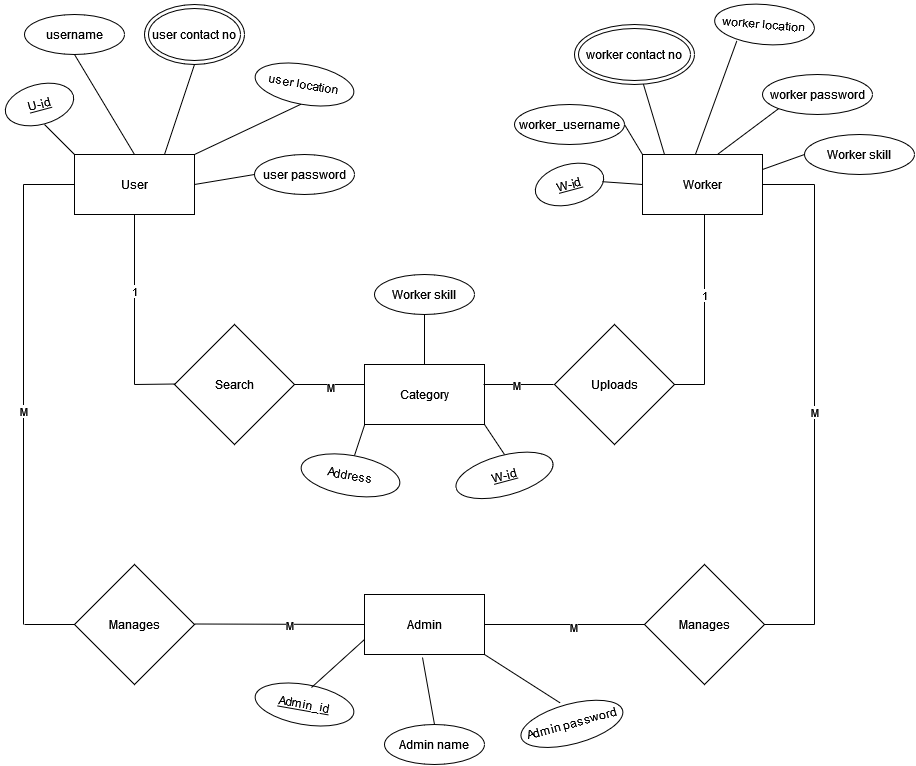

The diagram above was exported from draw.io. Its source (the exported page's mxGraphModel, read from the mxfile embedded in the PNG):
<mxGraphModel dx="1313" dy="698" grid="1" gridSize="10" guides="1" tooltips="1" connect="1" arrows="1" fold="1" page="1" pageScale="1" pageWidth="850" pageHeight="1100" math="0" shadow="0">
  <root>
    <mxCell id="0" />
    <mxCell id="1" parent="0" />
    <mxCell id="2QCZqiVdRkSYd6ESpf6i-2" value="User" style="rounded=0;whiteSpace=wrap;html=1;" vertex="1" parent="1">
      <mxGeometry x="90" y="210" width="120" height="60" as="geometry" />
    </mxCell>
    <mxCell id="2QCZqiVdRkSYd6ESpf6i-3" value="Category" style="rounded=0;whiteSpace=wrap;html=1;" vertex="1" parent="1">
      <mxGeometry x="380" y="420" width="120" height="60" as="geometry" />
    </mxCell>
    <mxCell id="2QCZqiVdRkSYd6ESpf6i-4" value="Worker" style="rounded=0;whiteSpace=wrap;html=1;" vertex="1" parent="1">
      <mxGeometry x="658" y="210" width="120" height="60" as="geometry" />
    </mxCell>
    <mxCell id="2QCZqiVdRkSYd6ESpf6i-5" value="Admin" style="rounded=0;whiteSpace=wrap;html=1;" vertex="1" parent="1">
      <mxGeometry x="380" y="650" width="120" height="60" as="geometry" />
    </mxCell>
    <mxCell id="2QCZqiVdRkSYd6ESpf6i-6" value="Search" style="rhombus;whiteSpace=wrap;html=1;" vertex="1" parent="1">
      <mxGeometry x="190" y="380" width="120" height="120" as="geometry" />
    </mxCell>
    <mxCell id="2QCZqiVdRkSYd6ESpf6i-7" value="Uploads" style="rhombus;whiteSpace=wrap;html=1;" vertex="1" parent="1">
      <mxGeometry x="570" y="380" width="120" height="120" as="geometry" />
    </mxCell>
    <mxCell id="2QCZqiVdRkSYd6ESpf6i-8" value="Manages" style="rhombus;whiteSpace=wrap;html=1;" vertex="1" parent="1">
      <mxGeometry x="90" y="620" width="120" height="120" as="geometry" />
    </mxCell>
    <mxCell id="2QCZqiVdRkSYd6ESpf6i-9" value="Manages" style="rhombus;whiteSpace=wrap;html=1;" vertex="1" parent="1">
      <mxGeometry x="660" y="620" width="120" height="120" as="geometry" />
    </mxCell>
    <mxCell id="2QCZqiVdRkSYd6ESpf6i-12" value="" style="endArrow=none;html=1;rounded=0;" edge="1" parent="1">
      <mxGeometry width="50" height="50" relative="1" as="geometry">
        <mxPoint x="150" y="440" as="sourcePoint" />
        <mxPoint x="150" y="270" as="targetPoint" />
      </mxGeometry>
    </mxCell>
    <mxCell id="2QCZqiVdRkSYd6ESpf6i-28" value="1" style="edgeLabel;html=1;align=center;verticalAlign=middle;resizable=0;points=[];" vertex="1" connectable="0" parent="2QCZqiVdRkSYd6ESpf6i-12">
      <mxGeometry x="0.1059" y="-1" relative="1" as="geometry">
        <mxPoint x="-2" as="offset" />
      </mxGeometry>
    </mxCell>
    <mxCell id="2QCZqiVdRkSYd6ESpf6i-13" value="" style="endArrow=none;html=1;rounded=0;" edge="1" parent="1">
      <mxGeometry width="50" height="50" relative="1" as="geometry">
        <mxPoint x="150" y="440" as="sourcePoint" />
        <mxPoint x="191" y="439.5" as="targetPoint" />
      </mxGeometry>
    </mxCell>
    <mxCell id="2QCZqiVdRkSYd6ESpf6i-14" value="" style="endArrow=none;html=1;rounded=0;exitX=1;exitY=0.5;exitDx=0;exitDy=0;" edge="1" parent="1" source="2QCZqiVdRkSYd6ESpf6i-6">
      <mxGeometry width="50" height="50" relative="1" as="geometry">
        <mxPoint x="240" y="620" as="sourcePoint" />
        <mxPoint x="380" y="440" as="targetPoint" />
      </mxGeometry>
    </mxCell>
    <mxCell id="2QCZqiVdRkSYd6ESpf6i-29" value="M" style="edgeLabel;html=1;align=center;verticalAlign=middle;resizable=0;points=[];" vertex="1" connectable="0" parent="2QCZqiVdRkSYd6ESpf6i-14">
      <mxGeometry y="-2" relative="1" as="geometry">
        <mxPoint as="offset" />
      </mxGeometry>
    </mxCell>
    <mxCell id="2QCZqiVdRkSYd6ESpf6i-16" value="" style="endArrow=none;html=1;rounded=0;exitX=1;exitY=0.5;exitDx=0;exitDy=0;" edge="1" parent="1">
      <mxGeometry width="50" height="50" relative="1" as="geometry">
        <mxPoint x="499" y="440" as="sourcePoint" />
        <mxPoint x="569" y="440" as="targetPoint" />
      </mxGeometry>
    </mxCell>
    <mxCell id="2QCZqiVdRkSYd6ESpf6i-31" value="M" style="edgeLabel;html=1;align=center;verticalAlign=middle;resizable=0;points=[];" vertex="1" connectable="0" parent="2QCZqiVdRkSYd6ESpf6i-16">
      <mxGeometry x="-0.0857" relative="1" as="geometry">
        <mxPoint as="offset" />
      </mxGeometry>
    </mxCell>
    <mxCell id="2QCZqiVdRkSYd6ESpf6i-18" value="" style="endArrow=none;html=1;rounded=0;" edge="1" parent="1">
      <mxGeometry width="50" height="50" relative="1" as="geometry">
        <mxPoint x="690" y="440" as="sourcePoint" />
        <mxPoint x="720" y="440" as="targetPoint" />
      </mxGeometry>
    </mxCell>
    <mxCell id="2QCZqiVdRkSYd6ESpf6i-19" value="" style="endArrow=none;html=1;rounded=0;" edge="1" parent="1">
      <mxGeometry width="50" height="50" relative="1" as="geometry">
        <mxPoint x="720" y="440" as="sourcePoint" />
        <mxPoint x="720" y="270" as="targetPoint" />
      </mxGeometry>
    </mxCell>
    <mxCell id="2QCZqiVdRkSYd6ESpf6i-30" value="1" style="edgeLabel;html=1;align=center;verticalAlign=middle;resizable=0;points=[];" vertex="1" connectable="0" parent="2QCZqiVdRkSYd6ESpf6i-19">
      <mxGeometry x="0.0588" relative="1" as="geometry">
        <mxPoint x="-1" as="offset" />
      </mxGeometry>
    </mxCell>
    <mxCell id="2QCZqiVdRkSYd6ESpf6i-20" value="" style="endArrow=none;html=1;rounded=0;" edge="1" parent="1">
      <mxGeometry width="50" height="50" relative="1" as="geometry">
        <mxPoint x="40" y="680" as="sourcePoint" />
        <mxPoint x="90" y="680" as="targetPoint" />
      </mxGeometry>
    </mxCell>
    <mxCell id="2QCZqiVdRkSYd6ESpf6i-21" value="" style="endArrow=none;html=1;rounded=0;" edge="1" parent="1">
      <mxGeometry width="50" height="50" relative="1" as="geometry">
        <mxPoint x="780" y="680" as="sourcePoint" />
        <mxPoint x="830" y="680" as="targetPoint" />
      </mxGeometry>
    </mxCell>
    <mxCell id="2QCZqiVdRkSYd6ESpf6i-22" value="" style="endArrow=none;html=1;rounded=0;" edge="1" parent="1">
      <mxGeometry width="50" height="50" relative="1" as="geometry">
        <mxPoint x="39" y="240" as="sourcePoint" />
        <mxPoint x="90" y="240" as="targetPoint" />
      </mxGeometry>
    </mxCell>
    <mxCell id="2QCZqiVdRkSYd6ESpf6i-23" value="" style="endArrow=none;html=1;rounded=0;" edge="1" parent="1">
      <mxGeometry width="50" height="50" relative="1" as="geometry">
        <mxPoint x="778" y="240" as="sourcePoint" />
        <mxPoint x="830" y="240" as="targetPoint" />
      </mxGeometry>
    </mxCell>
    <mxCell id="2QCZqiVdRkSYd6ESpf6i-24" value="" style="endArrow=none;html=1;rounded=0;" edge="1" parent="1">
      <mxGeometry width="50" height="50" relative="1" as="geometry">
        <mxPoint x="39" y="240" as="sourcePoint" />
        <mxPoint x="39" y="680" as="targetPoint" />
      </mxGeometry>
    </mxCell>
    <mxCell id="2QCZqiVdRkSYd6ESpf6i-34" value="M" style="edgeLabel;html=1;align=center;verticalAlign=middle;resizable=0;points=[];" vertex="1" connectable="0" parent="2QCZqiVdRkSYd6ESpf6i-24">
      <mxGeometry x="0.0273" y="-1" relative="1" as="geometry">
        <mxPoint as="offset" />
      </mxGeometry>
    </mxCell>
    <mxCell id="2QCZqiVdRkSYd6ESpf6i-25" value="" style="endArrow=none;html=1;rounded=0;" edge="1" parent="1">
      <mxGeometry width="50" height="50" relative="1" as="geometry">
        <mxPoint x="830" y="240" as="sourcePoint" />
        <mxPoint x="830" y="680" as="targetPoint" />
      </mxGeometry>
    </mxCell>
    <mxCell id="2QCZqiVdRkSYd6ESpf6i-35" value="M" style="edgeLabel;html=1;align=center;verticalAlign=middle;resizable=0;points=[];" vertex="1" connectable="0" parent="2QCZqiVdRkSYd6ESpf6i-25">
      <mxGeometry x="0.0318" y="2" relative="1" as="geometry">
        <mxPoint x="-3" as="offset" />
      </mxGeometry>
    </mxCell>
    <mxCell id="2QCZqiVdRkSYd6ESpf6i-26" value="" style="endArrow=none;html=1;rounded=0;entryX=0;entryY=0.5;entryDx=0;entryDy=0;" edge="1" parent="1" target="2QCZqiVdRkSYd6ESpf6i-5">
      <mxGeometry width="50" height="50" relative="1" as="geometry">
        <mxPoint x="210" y="679.5" as="sourcePoint" />
        <mxPoint x="280" y="679.5" as="targetPoint" />
      </mxGeometry>
    </mxCell>
    <mxCell id="2QCZqiVdRkSYd6ESpf6i-32" value="M" style="edgeLabel;html=1;align=center;verticalAlign=middle;resizable=0;points=[];" vertex="1" connectable="0" parent="2QCZqiVdRkSYd6ESpf6i-26">
      <mxGeometry x="0.1177" y="-1" relative="1" as="geometry">
        <mxPoint as="offset" />
      </mxGeometry>
    </mxCell>
    <mxCell id="2QCZqiVdRkSYd6ESpf6i-27" value="" style="endArrow=none;html=1;rounded=0;entryX=0;entryY=0.5;entryDx=0;entryDy=0;exitX=1;exitY=0.5;exitDx=0;exitDy=0;" edge="1" parent="1" source="2QCZqiVdRkSYd6ESpf6i-5" target="2QCZqiVdRkSYd6ESpf6i-9">
      <mxGeometry width="50" height="50" relative="1" as="geometry">
        <mxPoint x="470" y="680" as="sourcePoint" />
        <mxPoint x="520" y="630" as="targetPoint" />
      </mxGeometry>
    </mxCell>
    <mxCell id="2QCZqiVdRkSYd6ESpf6i-33" value="M" style="edgeLabel;html=1;align=center;verticalAlign=middle;resizable=0;points=[];" vertex="1" connectable="0" parent="2QCZqiVdRkSYd6ESpf6i-27">
      <mxGeometry x="0.1" y="-2" relative="1" as="geometry">
        <mxPoint as="offset" />
      </mxGeometry>
    </mxCell>
    <mxCell id="2QCZqiVdRkSYd6ESpf6i-38" value="&lt;u&gt;W-id&lt;/u&gt;" style="ellipse;whiteSpace=wrap;html=1;rotation=-15;direction=west;" vertex="1" parent="1">
      <mxGeometry x="470" y="510.87" width="100" height="40" as="geometry" />
    </mxCell>
    <mxCell id="2QCZqiVdRkSYd6ESpf6i-40" value="Address" style="ellipse;whiteSpace=wrap;html=1;rotation=10;" vertex="1" parent="1">
      <mxGeometry x="316" y="510.87" width="100" height="40" as="geometry" />
    </mxCell>
    <mxCell id="2QCZqiVdRkSYd6ESpf6i-42" value="Worker skill " style="ellipse;whiteSpace=wrap;html=1;rotation=0;" vertex="1" parent="1">
      <mxGeometry x="390" y="330" width="100" height="40" as="geometry" />
    </mxCell>
    <mxCell id="2QCZqiVdRkSYd6ESpf6i-43" value="&lt;u&gt;U-id&lt;/u&gt;" style="ellipse;whiteSpace=wrap;html=1;rotation=-15;" vertex="1" parent="1">
      <mxGeometry x="20" y="140" width="70" height="40" as="geometry" />
    </mxCell>
    <mxCell id="2QCZqiVdRkSYd6ESpf6i-44" value="username" style="ellipse;whiteSpace=wrap;html=1;rotation=0;" vertex="1" parent="1">
      <mxGeometry x="40.00000000000003" y="70" width="100" height="40" as="geometry" />
    </mxCell>
    <mxCell id="2QCZqiVdRkSYd6ESpf6i-46" value="user contact no" style="ellipse;shape=doubleEllipse;whiteSpace=wrap;html=1;" vertex="1" parent="1">
      <mxGeometry x="160" y="60" width="100" height="60" as="geometry" />
    </mxCell>
    <mxCell id="2QCZqiVdRkSYd6ESpf6i-48" value="user location" style="ellipse;whiteSpace=wrap;html=1;rotation=10;" vertex="1" parent="1">
      <mxGeometry x="270" y="120" width="100" height="40" as="geometry" />
    </mxCell>
    <mxCell id="2QCZqiVdRkSYd6ESpf6i-49" value="user password" style="ellipse;whiteSpace=wrap;html=1;rotation=0;" vertex="1" parent="1">
      <mxGeometry x="270" y="210" width="100" height="40" as="geometry" />
    </mxCell>
    <mxCell id="2QCZqiVdRkSYd6ESpf6i-50" value="" style="endArrow=none;html=1;rounded=0;exitX=0;exitY=0;exitDx=0;exitDy=0;" edge="1" parent="1" source="2QCZqiVdRkSYd6ESpf6i-2">
      <mxGeometry width="50" height="50" relative="1" as="geometry">
        <mxPoint x="10" y="230" as="sourcePoint" />
        <mxPoint x="60" y="180" as="targetPoint" />
      </mxGeometry>
    </mxCell>
    <mxCell id="2QCZqiVdRkSYd6ESpf6i-51" value="" style="endArrow=none;html=1;rounded=0;exitX=0.5;exitY=0;exitDx=0;exitDy=0;entryX=0.5;entryY=1;entryDx=0;entryDy=0;" edge="1" parent="1" source="2QCZqiVdRkSYd6ESpf6i-2" target="2QCZqiVdRkSYd6ESpf6i-44">
      <mxGeometry width="50" height="50" relative="1" as="geometry">
        <mxPoint x="139" y="197" as="sourcePoint" />
        <mxPoint x="109" y="167" as="targetPoint" />
      </mxGeometry>
    </mxCell>
    <mxCell id="2QCZqiVdRkSYd6ESpf6i-52" value="" style="endArrow=none;html=1;rounded=0;exitX=0.75;exitY=0;exitDx=0;exitDy=0;entryX=0.5;entryY=1;entryDx=0;entryDy=0;" edge="1" parent="1" source="2QCZqiVdRkSYd6ESpf6i-2" target="2QCZqiVdRkSYd6ESpf6i-46">
      <mxGeometry width="50" height="50" relative="1" as="geometry">
        <mxPoint x="180" y="171" as="sourcePoint" />
        <mxPoint x="150" y="141" as="targetPoint" />
      </mxGeometry>
    </mxCell>
    <mxCell id="2QCZqiVdRkSYd6ESpf6i-53" value="" style="endArrow=none;html=1;rounded=0;exitX=0;exitY=0.5;exitDx=0;exitDy=0;entryX=1;entryY=0.5;entryDx=0;entryDy=0;" edge="1" parent="1" source="2QCZqiVdRkSYd6ESpf6i-49" target="2QCZqiVdRkSYd6ESpf6i-2">
      <mxGeometry width="50" height="50" relative="1" as="geometry">
        <mxPoint x="252" y="211" as="sourcePoint" />
        <mxPoint x="222" y="181" as="targetPoint" />
      </mxGeometry>
    </mxCell>
    <mxCell id="2QCZqiVdRkSYd6ESpf6i-54" value="" style="endArrow=none;html=1;rounded=0;exitX=1;exitY=0;exitDx=0;exitDy=0;entryX=0.5;entryY=1;entryDx=0;entryDy=0;" edge="1" parent="1" source="2QCZqiVdRkSYd6ESpf6i-2" target="2QCZqiVdRkSYd6ESpf6i-48">
      <mxGeometry width="50" height="50" relative="1" as="geometry">
        <mxPoint x="260" y="190" as="sourcePoint" />
        <mxPoint x="230" y="160" as="targetPoint" />
      </mxGeometry>
    </mxCell>
    <mxCell id="2QCZqiVdRkSYd6ESpf6i-56" value="&lt;u&gt;W-id&lt;/u&gt;" style="ellipse;whiteSpace=wrap;html=1;rotation=-15;" vertex="1" parent="1">
      <mxGeometry x="550" y="220" width="70" height="40" as="geometry" />
    </mxCell>
    <mxCell id="2QCZqiVdRkSYd6ESpf6i-57" value="worker_username" style="ellipse;whiteSpace=wrap;html=1;rotation=0;" vertex="1" parent="1">
      <mxGeometry x="530" y="160" width="110" height="40" as="geometry" />
    </mxCell>
    <mxCell id="2QCZqiVdRkSYd6ESpf6i-58" value="worker contact no" style="ellipse;shape=doubleEllipse;whiteSpace=wrap;html=1;" vertex="1" parent="1">
      <mxGeometry x="590" y="80" width="120" height="60" as="geometry" />
    </mxCell>
    <mxCell id="2QCZqiVdRkSYd6ESpf6i-59" value="worker location" style="ellipse;whiteSpace=wrap;html=1;rotation=5;" vertex="1" parent="1">
      <mxGeometry x="730" y="60" width="100" height="40" as="geometry" />
    </mxCell>
    <mxCell id="2QCZqiVdRkSYd6ESpf6i-60" value="worker password" style="ellipse;whiteSpace=wrap;html=1;rotation=0;" vertex="1" parent="1">
      <mxGeometry x="778" y="130" width="110" height="40" as="geometry" />
    </mxCell>
    <mxCell id="2QCZqiVdRkSYd6ESpf6i-61" value="Worker skill" style="ellipse;whiteSpace=wrap;html=1;rotation=0;" vertex="1" parent="1">
      <mxGeometry x="820" y="190" width="110" height="40" as="geometry" />
    </mxCell>
    <mxCell id="2QCZqiVdRkSYd6ESpf6i-62" value="" style="endArrow=none;html=1;rounded=0;exitX=0.964;exitY=0.645;exitDx=0;exitDy=0;exitPerimeter=0;entryX=0;entryY=0.5;entryDx=0;entryDy=0;" edge="1" parent="1" source="2QCZqiVdRkSYd6ESpf6i-56" target="2QCZqiVdRkSYd6ESpf6i-4">
      <mxGeometry width="50" height="50" relative="1" as="geometry">
        <mxPoint x="590" y="350" as="sourcePoint" />
        <mxPoint x="640" y="300" as="targetPoint" />
      </mxGeometry>
    </mxCell>
    <mxCell id="2QCZqiVdRkSYd6ESpf6i-63" value="" style="endArrow=none;html=1;rounded=0;" edge="1" parent="1" target="2QCZqiVdRkSYd6ESpf6i-58">
      <mxGeometry width="50" height="50" relative="1" as="geometry">
        <mxPoint x="680" y="210" as="sourcePoint" />
        <mxPoint x="730" y="160" as="targetPoint" />
      </mxGeometry>
    </mxCell>
    <mxCell id="2QCZqiVdRkSYd6ESpf6i-64" value="" style="endArrow=none;html=1;rounded=0;exitX=0;exitY=0;exitDx=0;exitDy=0;entryX=1;entryY=0.5;entryDx=0;entryDy=0;" edge="1" parent="1" source="2QCZqiVdRkSYd6ESpf6i-4" target="2QCZqiVdRkSYd6ESpf6i-57">
      <mxGeometry width="50" height="50" relative="1" as="geometry">
        <mxPoint x="500" y="330" as="sourcePoint" />
        <mxPoint x="550" y="280" as="targetPoint" />
      </mxGeometry>
    </mxCell>
    <mxCell id="2QCZqiVdRkSYd6ESpf6i-66" value="" style="endArrow=none;html=1;rounded=0;entryX=0.239;entryY=0.967;entryDx=0;entryDy=0;entryPerimeter=0;exitX=0.442;exitY=-0.006;exitDx=0;exitDy=0;exitPerimeter=0;" edge="1" parent="1" source="2QCZqiVdRkSYd6ESpf6i-4" target="2QCZqiVdRkSYd6ESpf6i-59">
      <mxGeometry width="50" height="50" relative="1" as="geometry">
        <mxPoint x="751" y="190" as="sourcePoint" />
        <mxPoint x="730" y="120" as="targetPoint" />
      </mxGeometry>
    </mxCell>
    <mxCell id="2QCZqiVdRkSYd6ESpf6i-67" value="" style="endArrow=none;html=1;rounded=0;entryX=0;entryY=1;entryDx=0;entryDy=0;exitX=0.628;exitY=-0.006;exitDx=0;exitDy=0;exitPerimeter=0;" edge="1" parent="1" source="2QCZqiVdRkSYd6ESpf6i-4" target="2QCZqiVdRkSYd6ESpf6i-60">
      <mxGeometry width="50" height="50" relative="1" as="geometry">
        <mxPoint x="700" y="230" as="sourcePoint" />
        <mxPoint x="679" y="160" as="targetPoint" />
      </mxGeometry>
    </mxCell>
    <mxCell id="2QCZqiVdRkSYd6ESpf6i-68" value="" style="endArrow=none;html=1;rounded=0;entryX=0;entryY=0.5;entryDx=0;entryDy=0;exitX=1;exitY=0.25;exitDx=0;exitDy=0;" edge="1" parent="1" source="2QCZqiVdRkSYd6ESpf6i-4" target="2QCZqiVdRkSYd6ESpf6i-61">
      <mxGeometry width="50" height="50" relative="1" as="geometry">
        <mxPoint x="780" y="230" as="sourcePoint" />
        <mxPoint x="689" y="170" as="targetPoint" />
      </mxGeometry>
    </mxCell>
    <mxCell id="2QCZqiVdRkSYd6ESpf6i-69" value="" style="endArrow=none;html=1;rounded=0;exitX=0.5;exitY=1;exitDx=0;exitDy=0;entryX=0.5;entryY=0;entryDx=0;entryDy=0;" edge="1" parent="1" source="2QCZqiVdRkSYd6ESpf6i-42" target="2QCZqiVdRkSYd6ESpf6i-3">
      <mxGeometry width="50" height="50" relative="1" as="geometry">
        <mxPoint x="460" y="310" as="sourcePoint" />
        <mxPoint x="439" y="240" as="targetPoint" />
      </mxGeometry>
    </mxCell>
    <mxCell id="2QCZqiVdRkSYd6ESpf6i-70" value="" style="endArrow=none;html=1;rounded=0;exitX=0.003;exitY=0.994;exitDx=0;exitDy=0;exitPerimeter=0;" edge="1" parent="1" source="2QCZqiVdRkSYd6ESpf6i-3">
      <mxGeometry width="50" height="50" relative="1" as="geometry">
        <mxPoint x="380" y="481" as="sourcePoint" />
        <mxPoint x="370" y="511" as="targetPoint" />
      </mxGeometry>
    </mxCell>
    <mxCell id="2QCZqiVdRkSYd6ESpf6i-72" value="" style="endArrow=none;html=1;rounded=0;exitX=1;exitY=1;exitDx=0;exitDy=0;" edge="1" parent="1" source="2QCZqiVdRkSYd6ESpf6i-3">
      <mxGeometry width="50" height="50" relative="1" as="geometry">
        <mxPoint x="530" y="480" as="sourcePoint" />
        <mxPoint x="520" y="510" as="targetPoint" />
      </mxGeometry>
    </mxCell>
    <mxCell id="2QCZqiVdRkSYd6ESpf6i-73" value="&lt;u&gt;Admin_id&lt;/u&gt;" style="ellipse;whiteSpace=wrap;html=1;rotation=10;" vertex="1" parent="1">
      <mxGeometry x="270" y="740" width="100" height="40" as="geometry" />
    </mxCell>
    <mxCell id="2QCZqiVdRkSYd6ESpf6i-74" value="Admin name" style="ellipse;whiteSpace=wrap;html=1;rotation=0;" vertex="1" parent="1">
      <mxGeometry x="400" y="780" width="100" height="40" as="geometry" />
    </mxCell>
    <mxCell id="2QCZqiVdRkSYd6ESpf6i-75" value="Admin password" style="ellipse;whiteSpace=wrap;html=1;rotation=-15;" vertex="1" parent="1">
      <mxGeometry x="534.91" y="759.35" width="105" height="40" as="geometry" />
    </mxCell>
    <mxCell id="2QCZqiVdRkSYd6ESpf6i-76" value="" style="endArrow=none;html=1;rounded=0;entryX=0;entryY=0.75;entryDx=0;entryDy=0;" edge="1" parent="1" target="2QCZqiVdRkSYd6ESpf6i-5">
      <mxGeometry width="50" height="50" relative="1" as="geometry">
        <mxPoint x="327" y="743" as="sourcePoint" />
        <mxPoint x="377" y="693" as="targetPoint" />
      </mxGeometry>
    </mxCell>
    <mxCell id="2QCZqiVdRkSYd6ESpf6i-77" value="" style="endArrow=none;html=1;rounded=0;exitX=0.5;exitY=0;exitDx=0;exitDy=0;" edge="1" parent="1" source="2QCZqiVdRkSYd6ESpf6i-74">
      <mxGeometry width="50" height="50" relative="1" as="geometry">
        <mxPoint x="388" y="763" as="sourcePoint" />
        <mxPoint x="438" y="713" as="targetPoint" />
      </mxGeometry>
    </mxCell>
    <mxCell id="2QCZqiVdRkSYd6ESpf6i-78" value="" style="endArrow=none;html=1;rounded=0;exitX=1;exitY=1;exitDx=0;exitDy=0;entryX=0.444;entryY=-0.08;entryDx=0;entryDy=0;entryPerimeter=0;" edge="1" parent="1" source="2QCZqiVdRkSYd6ESpf6i-5" target="2QCZqiVdRkSYd6ESpf6i-75">
      <mxGeometry width="50" height="50" relative="1" as="geometry">
        <mxPoint x="520" y="740" as="sourcePoint" />
        <mxPoint x="570" y="690" as="targetPoint" />
      </mxGeometry>
    </mxCell>
  </root>
</mxGraphModel>